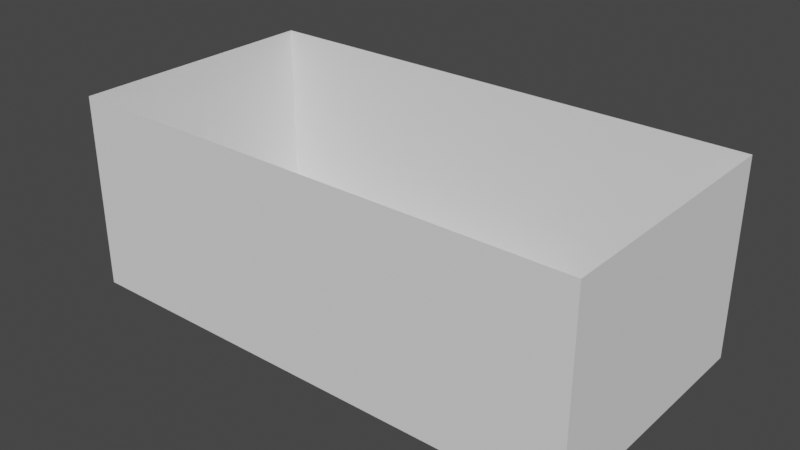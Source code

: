# Source: background.blend  (saved by Blender 3.4.6; exported with 4.5.12 LTS)
import bpy
from mathutils import Matrix  # noqa: F401  (used for matrix-valued properties, if any)

bpy.ops.wm.read_factory_settings(use_empty=True)
scene = bpy.context.scene
scene.name = 'Scene'

# ---- collections
col_collection = bpy.data.collections.new('Collection'); scene.collection.children.link(col_collection)

# ---- world
world_world = bpy.data.worlds.new('World'); scene.world = world_world
world_world.use_nodes = True; world_world.node_tree.nodes.clear()
_N = world_world.node_tree.nodes; _L = world_world.node_tree.links
n0 = _N.new('ShaderNodeOutputWorld'); n0.name = 'World Output'; n0.location = (300, 300)
n1 = _N.new('ShaderNodeBackground'); n1.name = 'Background'; n1.location = (10, 300)
n1.inputs[0].default_value = (0.05088, 0.05088, 0.05088, 1.0)
_L.new(n1.outputs[0], n0.inputs[0])
n0.is_active_output = True
world_world.color = (0.05088, 0.05088, 0.05088)
world_world.use_sun_shadow = False
world_world.sun_shadow_jitter_overblur = 0.0

# ---- meshes
me_cube = bpy.data.meshes.new('Cube')
me_cube.from_pydata([(-1.0, -1.0, -1.0), (-1.0, -1.0, 1.0), (-1.0, 1.0, -1.0), (-1.0, 1.0, 1.0), (1.0, -1.0, -1.0), (-0.2939, -0.3377, -1.0), (1.0, -1.0, 1.0), (-0.2939, 0.3377, -1.0), (1.0, 1.0, -1.0), (0.2939, 0.3377, -1.0), (1.0, 1.0, 1.0), (0.2939, -0.3377, -1.0)], [], [(0, 2, 3, 1), (2, 8, 10, 3), (8, 4, 6, 10), (4, 0, 1, 6), (5, 0, 4, 11), (11, 4, 8, 2, 0, 5, 7, 9)])
_uv = me_cube.uv_layers.new(name='UVMap')
_uv.uv.foreach_set('vector', [0.375, 0.0, 0.375, 0.25, 0.625, 0.25, 0.625, 0.0, 0.375, 0.25, 0.375, 0.5, 0.625, 0.5, 0.625, 0.25, 0.375, 0.5, 0.375, 0.75, 0.625, 0.75, 0.625, 0.5, 0.375, 0.75, 0.375, 1.0, 0.625, 1.0, 0.625, 0.75, 0.2133, 0.6672, 0.125, 0.75, 0.375, 0.75, 0.2867, 0.6672, 0.2867, 0.6672, 0.375, 0.75, 0.375, 0.5, 0.125, 0.5, 0.125, 0.75, 0.2133, 0.6672, 0.2133, 0.5828, 0.2867, 0.5828])
me_cube.update()

# ---- objects
ob_cube = bpy.data.objects.new('Cube', me_cube)

# ---- transforms, parenting, visibility, modifiers, constraints
ob_cube.location = (0.0, 0.0, 16.0)
ob_cube.scale = (80.0, 40.0, 30.0)

# ---- collection membership
scene.collection.objects.link(ob_cube)

# ---- scene / render settings (as saved in the file)
scene.frame_start = 1; scene.frame_end = 250; scene.frame_set(1)
scene.render.engine = 'BLENDER_EEVEE_NEXT'
scene.cycles.sampling_pattern = 'TABULATED_SOBOL'
scene.cycles.use_light_tree = False
scene.view_settings.view_transform = 'Filmic'
bpy.context.view_layer.update()

# ---- added for rendering (the .blend has no active camera and no usable light): camera, sun
cam_auto = bpy.data.cameras.new('AutoCamera')
cam_auto.lens = 50.0
cam_auto.sensor_width = 36.0
cam_auto.clip_end = 3063.71
ob_auto_camera = bpy.data.objects.new('AutoCamera', cam_auto)
scene.collection.objects.link(ob_auto_camera)
ob_auto_camera.location = (174.571, -209.485, 155.657)
ob_auto_camera.rotation_euler = (1.09748, -7.21219e-08, 0.694738)
scene.camera = ob_auto_camera
light_auto_sun = bpy.data.lights.new('AutoSun', 'SUN')
light_auto_sun.energy = 3.0
light_auto_sun.angle = 0.0523599
ob_auto_sun = bpy.data.objects.new('AutoSun', light_auto_sun)
scene.collection.objects.link(ob_auto_sun)
ob_auto_sun.rotation_euler = (0.872665, 0.174533, 0.523599)
bpy.context.view_layer.update()
